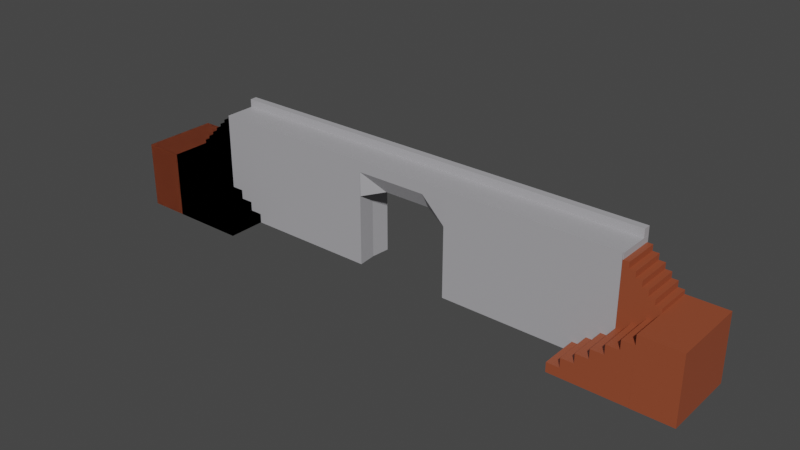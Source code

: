 # Source: coloredentreewall.blend  (saved by Blender 3.2.14; exported with 4.5.12 LTS)
import bpy
from mathutils import Matrix  # noqa: F401  (used for matrix-valued properties, if any)

bpy.ops.wm.read_factory_settings(use_empty=True)
scene = bpy.context.scene
scene.name = 'Scene'

# ---- collections
col_collection = bpy.data.collections.new('Collection'); scene.collection.children.link(col_collection)

# ---- materials (node trees are filled in below, after node groups)
mat_material_001 = bpy.data.materials.new('Material.001')
mat_material_001.use_transparent_shadow = False
mat_material = bpy.data.materials.new('Material')
mat_material.use_transparent_shadow = False
mat_material_002 = bpy.data.materials.new('Material.002')
mat_material_002.use_transparent_shadow = False
mat_material_002.diffuse_color = (1.0, 0.741, 0.6321, 1.0)

# ---- material node trees
mat_material_001.use_nodes = True; mat_material_001.node_tree.nodes.clear()
_N = mat_material_001.node_tree.nodes; _L = mat_material_001.node_tree.links
n0 = _N.new('ShaderNodeBsdfPrincipled'); n0.name = 'Principled BSDF'; n0.location = (10, 300)
n0.distribution = 'GGX'
n0.subsurface_method = 'RANDOM_WALK_SKIN'
n0.inputs[0].default_value = (0.3005, 0.06848, 0.02843, 1.0)
n0.inputs[3].default_value = 1.45
n0.inputs[27].default_value = (0.0, 0.0, 0.0, 1.0)
n0.inputs[28].default_value = 1.0
n1 = _N.new('ShaderNodeOutputMaterial'); n1.name = 'Material Output'; n1.location = (300, 300)
_L.new(n0.outputs[0], n1.inputs[0])
n1.is_active_output = True
mat_material.use_nodes = True; mat_material.node_tree.nodes.clear()
_N = mat_material.node_tree.nodes; _L = mat_material.node_tree.links
n0 = _N.new('ShaderNodeBsdfPrincipled'); n0.name = 'Principled BSDF'; n0.location = (10, 300)
n0.distribution = 'GGX'
n0.subsurface_method = 'RANDOM_WALK_SKIN'
n0.inputs[0].default_value = (0.1193, 0.04622, 0.08376, 1.0)
n0.inputs[3].default_value = 1.45
n0.inputs[27].default_value = (0.0, 0.0, 0.0, 1.0)
n0.inputs[28].default_value = 1.0
n1 = _N.new('ShaderNodeOutputMaterial'); n1.name = 'Material Output'; n1.location = (300, 300)
_L.new(n0.outputs[0], n1.inputs[0])
n1.is_active_output = True
mat_material_002.use_nodes = True; mat_material_002.node_tree.nodes.clear()
_N = mat_material_002.node_tree.nodes; _L = mat_material_002.node_tree.links
n0 = _N.new('ShaderNodeBsdfPrincipled'); n0.name = 'Principled BSDF'; n0.location = (10, 300)
n0.distribution = 'GGX'
n0.subsurface_method = 'RANDOM_WALK_SKIN'
n0.inputs[0].default_value = (0.402, 0.3968, 0.4179, 1.0)
n0.inputs[3].default_value = 1.45
n0.inputs[27].default_value = (0.0, 0.0, 0.0, 1.0)
n0.inputs[28].default_value = 1.0
n1 = _N.new('ShaderNodeOutputMaterial'); n1.name = 'Material Output'; n1.location = (300, 300)
_L.new(n0.outputs[0], n1.inputs[0])
n1.is_active_output = True

# ---- world
world_world = bpy.data.worlds.new('World'); scene.world = world_world
world_world.use_nodes = True; world_world.node_tree.nodes.clear()
_N = world_world.node_tree.nodes; _L = world_world.node_tree.links
n0 = _N.new('ShaderNodeOutputWorld'); n0.name = 'World Output'; n0.location = (300, 300)
n1 = _N.new('ShaderNodeBackground'); n1.name = 'Background'; n1.location = (10, 300)
n1.inputs[0].default_value = (0.05088, 0.05088, 0.05088, 1.0)
_L.new(n1.outputs[0], n0.inputs[0])
n0.is_active_output = True
world_world.color = (0.05088, 0.05088, 0.05088)
world_world.use_sun_shadow = False
world_world.sun_shadow_jitter_overblur = 0.0

# ---- meshes
me_cube_001 = bpy.data.meshes.new('Cube.001')
me_cube_001.from_pydata([(-0.9651, -0.9651, -0.5148), (-0.9651, 0.9651, -0.5148), (0.9651, -0.9651, -0.5148), (0.9651, -0.9651, 4.975), (0.9651, 0.9651, -0.5148), (0.9651, 0.9651, 4.975), (0.9651, -0.9651, 4.975), (-0.9651, -0.9651, 2.834), (0.9651, -0.9651, 4.873), (0.9651, -0.9651, 4.771), (0.9651, -0.9651, 4.669), (0.8043, -0.9651, 4.669), (0.6434, -0.9651, 4.669), (0.6434, -0.9651, 4.516), (0.6434, -0.9651, 4.363), (0.4826, -0.9651, 4.363), (0.3217, -0.9651, 4.363), (0.3217, -0.9651, 4.21), (0.3217, -0.9651, 4.057), (0.1609, -0.9651, 4.057), (0.0, -0.9651, 4.057), (0.0, -0.9651, 3.955), (0.0, -0.9651, 3.854), (0.0, -0.9651, 3.752), (-0.1609, -0.9651, 3.752), (-0.3217, -0.9651, 3.752), (-0.3217, -0.9651, 3.599), (-0.3217, -0.9651, 3.446), (-0.4826, -0.9651, 3.446), (-0.6434, -0.9651, 3.446), (-0.6434, -0.9651, 3.293), (-0.6434, -0.9651, 3.14), (-0.8043, -0.9651, 3.14), (-0.9651, -0.9651, 3.14), (-0.9651, -0.9651, 2.987), (-0.9651, 0.9651, 2.834), (0.9651, 0.9651, 4.975), (-0.9651, 0.9651, 2.987), (-0.9651, 0.9651, 3.14), (-0.8043, 0.9651, 3.14), (-0.6434, 0.9651, 3.14), (-0.6434, 0.9651, 3.293), (-0.6434, 0.9651, 3.446), (-0.4826, 0.9651, 3.446), (-0.3217, 0.9651, 3.446), (-0.3217, 0.9651, 3.599), (-0.3217, 0.9651, 3.752), (-0.1609, 0.9651, 3.752), (0.0, 0.9651, 3.752), (0.0, 0.9651, 3.854), (0.0, 0.9651, 3.955), (0.0, 0.9651, 4.057), (0.1609, 0.9651, 4.057), (0.3217, 0.9651, 4.057), (0.3217, 0.9651, 4.21), (0.3217, 0.9651, 4.363), (0.4826, 0.9651, 4.363), (0.6434, 0.9651, 4.363), (0.6434, 0.9651, 4.516), (0.6434, 0.9651, 4.669), (0.8043, 0.9651, 4.669), (0.9651, 0.9651, 4.669), (0.9651, 0.9651, 4.771), (0.9651, 0.9651, 4.873)], [], [(5, 36, 6, 3), (4, 5, 3, 2), (0, 7, 35, 1), (1, 4, 2, 0), (1, 35, 37, 38, 39, 40, 41, 42, 43, 44, 45, 46, 47, 48, 49, 50, 51, 52, 53, 54, 55, 56, 57, 58, 59, 60, 61, 62, 63, 36, 5, 4), (6, 36, 63, 8), (8, 63, 62, 9), (9, 62, 61, 10), (10, 61, 60, 11), (11, 60, 59, 12), (12, 59, 58, 13), (13, 58, 57, 14), (14, 57, 56, 15), (15, 56, 55, 16), (16, 55, 54, 17), (17, 54, 53, 18), (18, 53, 52, 19), (19, 52, 51, 20), (20, 51, 50, 21), (21, 50, 49, 22), (22, 49, 48, 23), (23, 48, 47, 24), (24, 47, 46, 25), (25, 46, 45, 26), (26, 45, 44, 27), (27, 44, 43, 28), (28, 43, 42, 29), (29, 42, 41, 30), (30, 41, 40, 31), (31, 40, 39, 32), (32, 39, 38, 33), (33, 38, 37, 34), (34, 37, 35, 7), (2, 3, 6, 8, 9, 10, 11, 12, 13, 14, 15, 16, 17, 18, 19, 20, 21, 22, 23, 24, 25, 26, 27, 28, 29, 30, 31, 32, 33, 34, 7, 0)])
_uv = me_cube_001.uv_layers.new(name='UVMap')
_uv.uv.foreach_set('vector', [0.625, 0.5, 0.625, 0.5, 0.625, 0.75, 0.625, 0.75, 0.375, 0.5, 0.625, 0.5, 0.625, 0.75, 0.375, 0.75, 0.375, 0.0, 0.5275, 0.0, 0.5275, 0.25, 0.375, 0.25, 0.125, 0.5, 0.375, 0.5, 0.375, 0.75, 0.125, 0.75, 0.375, 0.25, 0.5275, 0.25, 0.5345, 0.25, 0.5415, 0.25, 0.5415, 0.2708, 0.5415, 0.2917, 0.5484, 0.2917, 0.5554, 0.2917, 0.5554, 0.3125, 0.5554, 0.3333, 0.5623, 0.3333, 0.5693, 0.3333, 0.5693, 0.3542, 0.5693, 0.375, 0.5739, 0.375, 0.5786, 0.375, 0.5832, 0.375, 0.5832, 0.3958, 0.5832, 0.4167, 0.5902, 0.4167, 0.5972, 0.4167, 0.5972, 0.4375, 0.5972, 0.4583, 0.6041, 0.4583, 0.6111, 0.4583, 0.6111, 0.4792, 0.6111, 0.5, 0.6157, 0.5, 0.6204, 0.5, 0.625, 0.5, 0.625, 0.5, 0.375, 0.5, 0.625, 0.75, 0.625, 0.5, 0.625, 0.5, 0.625, 0.75, 0.625, 0.75, 0.625, 0.5, 0.625, 0.5, 0.625, 0.75, 0.625, 0.75, 0.625, 0.5, 0.625, 0.5, 0.625, 0.75, 0.625, 0.75, 0.625, 0.5, 0.6458, 0.5, 0.6458, 0.75, 0.6458, 0.75, 0.6458, 0.5, 0.6667, 0.5, 0.6667, 0.75, 0.6667, 0.75, 0.6667, 0.5, 0.6667, 0.5, 0.6667, 0.75, 0.6667, 0.75, 0.6667, 0.5, 0.6667, 0.5, 0.6667, 0.75, 0.6667, 0.75, 0.6667, 0.5, 0.6875, 0.5, 0.6875, 0.75, 0.6875, 0.75, 0.6875, 0.5, 0.7083, 0.5, 0.7083, 0.75, 0.7083, 0.75, 0.7083, 0.5, 0.7083, 0.5, 0.7083, 0.75, 0.7083, 0.75, 0.7083, 0.5, 0.7083, 0.5, 0.7083, 0.75, 0.7083, 0.75, 0.7083, 0.5, 0.7292, 0.5, 0.7292, 0.75, 0.7292, 0.75, 0.7292, 0.5, 0.75, 0.5, 0.75, 0.75, 0.75, 0.75, 0.75, 0.5, 0.875, 0.5, 0.875, 0.75, 0.625, 0.0, 0.625, 0.25, 0.5739, 0.25, 0.5739, 0.0, 0.5739, 0.0, 0.5739, 0.25, 0.5693, 0.25, 0.5693, 0.0, 0.5693, 0.0, 0.5693, 0.25, 0.5693, 0.25, 0.5693, 0.0, 0.5693, 0.0, 0.5693, 0.25, 0.5693, 0.25, 0.5693, 0.0, 0.5693, 0.0, 0.5693, 0.25, 0.5623, 0.25, 0.5623, 0.0, 0.5623, 0.0, 0.5623, 0.25, 0.5554, 0.25, 0.5554, 0.0, 0.5554, 0.0, 0.5554, 0.25, 0.5554, 0.25, 0.5554, 0.0, 0.5554, 0.0, 0.5554, 0.25, 0.5554, 0.25, 0.5554, 0.0, 0.5554, 0.0, 0.5554, 0.25, 0.5484, 0.25, 0.5484, 0.0, 0.5484, 0.0, 0.5484, 0.25, 0.5415, 0.25, 0.5415, 0.0, 0.5415, 0.0, 0.5415, 0.25, 0.5415, 0.25, 0.5415, 0.0, 0.5415, 0.0, 0.5415, 0.25, 0.5415, 0.25, 0.5415, 0.0, 0.5415, 0.0, 0.5415, 0.25, 0.5345, 0.25, 0.5345, 0.0, 0.5345, 0.0, 0.5345, 0.25, 0.5275, 0.25, 0.5275, 0.0, 0.375, 0.75, 0.625, 0.75, 0.625, 0.75, 0.6204, 0.75, 0.6157, 0.75, 0.6111, 0.75, 0.6111, 0.7708, 0.6111, 0.7917, 0.6041, 0.7917, 0.5972, 0.7917, 0.5972, 0.8125, 0.5972, 0.8333, 0.5902, 0.8333, 0.5832, 0.8333, 0.5832, 0.8542, 0.5832, 0.875, 0.5786, 0.875, 0.5739, 0.875, 0.5693, 0.875, 0.5693, 0.8958, 0.5693, 0.9167, 0.5623, 0.9167, 0.5554, 0.9167, 0.5554, 0.9375, 0.5554, 0.9583, 0.5484, 0.9583, 0.5415, 0.9583, 0.5415, 0.9792, 0.5415, 1.0, 0.5345, 1.0, 0.5275, 1.0, 0.375, 1.0])
me_cube_001.materials.append(mat_material_001)
me_cube_001.update()
me_cube_004 = bpy.data.meshes.new('Cube.004')
me_cube_004.from_pydata([(-1.033, -0.982, -3.282), (-1.033, -0.982, 0.1676), (-1.033, 2.983, -3.282), (-1.033, 2.983, 0.1676), (1.033, -0.982, -3.282), (1.033, -0.982, 0.1676), (1.033, 2.983, -3.282), (1.033, 2.983, 0.1676)], [], [(0, 1, 3, 2), (2, 3, 7, 6), (6, 7, 5, 4), (4, 5, 1, 0), (2, 6, 4, 0), (7, 3, 1, 5)])
_uv = me_cube_004.uv_layers.new(name='UVMap')
_uv.uv.foreach_set('vector', [0.375, 0.0, 0.625, 0.0, 0.625, 0.25, 0.375, 0.25, 0.375, 0.25, 0.625, 0.25, 0.625, 0.5, 0.375, 0.5, 0.375, 0.5, 0.625, 0.5, 0.625, 0.75, 0.375, 0.75, 0.375, 0.75, 0.625, 0.75, 0.625, 1.0, 0.375, 1.0, 0.125, 0.5, 0.375, 0.5, 0.375, 0.75, 0.125, 0.75, 0.625, 0.5, 0.875, 0.5, 0.875, 0.75, 0.625, 0.75])
me_cube_004.materials.append(mat_material_001)
me_cube_004.update()
me_cube_005 = bpy.data.meshes.new('Cube.005')
me_cube_005.from_pydata([(-1.964, -0.999, -0.443), (-1.964, -0.999, 2.993), (-1.964, 0.999, -0.443), (-1.964, 0.999, 2.993), (1.964, -0.999, -0.443), (1.964, 0.999, -0.443), (1.964, -0.999, -0.443), (-1.964, -0.999, 2.993), (1.964, -0.999, -0.1976), (1.964, -0.999, 0.04787), (1.637, -0.999, 0.04787), (1.309, -0.999, 0.04787), (1.309, -0.999, 0.2933), (1.309, -0.999, 0.5387), (0.982, -0.999, 0.5387), (0.6547, -0.999, 0.5387), (0.6547, -0.999, 0.7841), (0.6547, -0.999, 1.03), (0.3273, -0.999, 1.03), (0.0, -0.999, 1.03), (0.0, -0.999, 1.193), (0.0, -0.999, 1.357), (0.0, -0.999, 1.52), (-0.3273, -0.999, 1.52), (-0.6547, -0.999, 1.52), (-0.6547, -0.999, 1.766), (-0.6547, -0.999, 2.011), (-0.982, -0.999, 2.011), (-1.309, -0.999, 2.011), (-1.309, -0.999, 2.257), (-1.309, -0.999, 2.502), (-1.637, -0.999, 2.502), (-1.964, -0.999, 2.502), (-1.964, -0.999, 2.666), (-1.964, -0.999, 2.829), (-1.964, 0.999, 2.993), (1.964, 0.999, -0.443), (-1.964, 0.999, 2.829), (-1.964, 0.999, 2.666), (-1.964, 0.999, 2.502), (-1.637, 0.999, 2.502), (-1.309, 0.999, 2.502), (-1.309, 0.999, 2.257), (-1.309, 0.999, 2.011), (-0.982, 0.999, 2.011), (-0.6547, 0.999, 2.011), (-0.6547, 0.999, 1.766), (-0.6547, 0.999, 1.52), (-0.3273, 0.999, 1.52), (0.0, 0.999, 1.52), (0.0, 0.999, 1.357), (0.0, 0.999, 1.193), (0.0, 0.999, 1.03), (0.3273, 0.999, 1.03), (0.6547, 0.999, 1.03), (0.6547, 0.999, 0.7841), (0.6547, 0.999, 0.5387), (0.982, 0.999, 0.5387), (1.309, 0.999, 0.5387), (1.309, 0.999, 0.2933), (1.309, 0.999, 0.04787), (1.637, 0.999, 0.04787), (1.964, 0.999, 0.04787), (1.964, 0.999, -0.1976)], [], [(0, 1, 3, 2), (4, 6, 8, 9, 10, 11, 12, 13, 14, 15, 16, 17, 18, 19, 20, 21, 22, 23, 24, 25, 26, 27, 28, 29, 30, 31, 32, 33, 34, 7, 1, 0), (2, 3, 35, 37, 38, 39, 40, 41, 42, 43, 44, 45, 46, 47, 48, 49, 50, 51, 52, 53, 54, 55, 56, 57, 58, 59, 60, 61, 62, 63, 36, 5), (2, 5, 4, 0), (5, 36, 6, 4), (35, 7, 34, 37), (37, 34, 33, 38), (38, 33, 32, 39), (39, 32, 31, 40), (40, 31, 30, 41), (41, 30, 29, 42), (42, 29, 28, 43), (43, 28, 27, 44), (44, 27, 26, 45), (45, 26, 25, 46), (46, 25, 24, 47), (47, 24, 23, 48), (48, 23, 22, 49), (49, 22, 21, 50), (50, 21, 20, 51), (51, 20, 19, 52), (52, 19, 18, 53), (53, 18, 17, 54), (54, 17, 16, 55), (55, 16, 15, 56), (56, 15, 14, 57), (57, 14, 13, 58), (58, 13, 12, 59), (59, 12, 11, 60), (60, 11, 10, 61), (61, 10, 9, 62), (62, 9, 8, 63), (63, 8, 6, 36), (35, 3, 1, 7)])
_uv = me_cube_005.uv_layers.new(name='UVMap')
_uv.uv.foreach_set('vector', [0.375, 0.0, 0.625, 0.0, 0.625, 0.25, 0.375, 0.25, 0.375, 0.75, 0.375, 0.75, 0.3929, 0.75, 0.4107, 0.75, 0.4107, 0.7708, 0.4107, 0.7917, 0.4286, 0.7917, 0.4464, 0.7917, 0.4464, 0.8125, 0.4464, 0.8333, 0.4643, 0.8333, 0.4821, 0.8333, 0.4821, 0.8542, 0.4821, 0.875, 0.494, 0.875, 0.506, 0.875, 0.5179, 0.875, 0.5179, 0.8958, 0.5179, 0.9167, 0.5357, 0.9167, 0.5536, 0.9167, 0.5536, 0.9375, 0.5536, 0.9583, 0.5714, 0.9583, 0.5893, 0.9583, 0.5893, 0.9792, 0.5893, 1.0, 0.6012, 1.0, 0.6131, 1.0, 0.625, 1.0, 0.625, 1.0, 0.375, 1.0, 0.375, 0.25, 0.625, 0.25, 0.625, 0.25, 0.6131, 0.25, 0.6012, 0.25, 0.5893, 0.25, 0.5893, 0.2708, 0.5893, 0.2917, 0.5714, 0.2917, 0.5536, 0.2917, 0.5536, 0.3125, 0.5536, 0.3333, 0.5357, 0.3333, 0.5179, 0.3333, 0.5179, 0.3542, 0.5179, 0.375, 0.506, 0.375, 0.494, 0.375, 0.4821, 0.375, 0.4821, 0.3958, 0.4821, 0.4167, 0.4643, 0.4167, 0.4464, 0.4167, 0.4464, 0.4375, 0.4464, 0.4583, 0.4286, 0.4583, 0.4107, 0.4583, 0.4107, 0.4792, 0.4107, 0.5, 0.3929, 0.5, 0.375, 0.5, 0.375, 0.5, 0.125, 0.5, 0.375, 0.5, 0.375, 0.75, 0.125, 0.75, 0.375, 0.5, 0.375, 0.5, 0.375, 0.75, 0.375, 0.75, 0.875, 0.5, 0.875, 0.75, 0.875, 0.75, 0.875, 0.5, 0.875, 0.5, 0.875, 0.75, 0.875, 0.75, 0.875, 0.5, 0.875, 0.5, 0.875, 0.75, 0.875, 0.75, 0.875, 0.5, 0.875, 0.5, 0.875, 0.75, 0.8542, 0.75, 0.8542, 0.5, 0.8542, 0.5, 0.8542, 0.75, 0.8333, 0.75, 0.8333, 0.5, 0.8333, 0.5, 0.8333, 0.75, 0.8333, 0.75, 0.8333, 0.5, 0.8333, 0.5, 0.8333, 0.75, 0.8333, 0.75, 0.8333, 0.5, 0.8333, 0.5, 0.8333, 0.75, 0.8125, 0.75, 0.8125, 0.5, 0.8125, 0.5, 0.8125, 0.75, 0.7917, 0.75, 0.7917, 0.5, 0.7917, 0.5, 0.7917, 0.75, 0.7917, 0.75, 0.7917, 0.5, 0.7917, 0.5, 0.7917, 0.75, 0.7917, 0.75, 0.7917, 0.5, 0.7917, 0.5, 0.7917, 0.75, 0.7708, 0.75, 0.7708, 0.5, 0.7708, 0.5, 0.7708, 0.75, 0.75, 0.75, 0.75, 0.5, 0.75, 0.5, 0.75, 0.75, 0.625, 0.75, 0.625, 0.5, 0.625, 0.5, 0.625, 0.75, 0.494, 0.75, 0.494, 0.5, 0.494, 0.5, 0.494, 0.75, 0.4821, 0.75, 0.4821, 0.5, 0.4821, 0.5, 0.4821, 0.75, 0.4821, 0.75, 0.4821, 0.5, 0.4821, 0.5, 0.4821, 0.75, 0.4821, 0.75, 0.4821, 0.5, 0.4821, 0.5, 0.4821, 0.75, 0.4643, 0.75, 0.4643, 0.5, 0.4643, 0.5, 0.4643, 0.75, 0.4464, 0.75, 0.4464, 0.5, 0.4464, 0.5, 0.4464, 0.75, 0.4464, 0.75, 0.4464, 0.5, 0.4464, 0.5, 0.4464, 0.75, 0.4464, 0.75, 0.4464, 0.5, 0.4464, 0.5, 0.4464, 0.75, 0.4286, 0.75, 0.4286, 0.5, 0.4286, 0.5, 0.4286, 0.75, 0.4107, 0.75, 0.4107, 0.5, 0.4107, 0.5, 0.4107, 0.75, 0.4107, 0.75, 0.4107, 0.5, 0.4107, 0.5, 0.4107, 0.75, 0.4107, 0.75, 0.4107, 0.5, 0.4107, 0.5, 0.4107, 0.75, 0.3929, 0.75, 0.3929, 0.5, 0.3929, 0.5, 0.3929, 0.75, 0.375, 0.75, 0.375, 0.5, 0.875, 0.5, 0.875, 0.5, 0.875, 0.75, 0.875, 0.75])
me_cube_005.materials.append(mat_material_001)
me_cube_005.update()
me_cube_010 = bpy.data.meshes.new('Cube.010')
me_cube_010.from_pydata([(-0.9651, -0.9651, -0.5148), (-0.9651, 0.9651, -0.5148), (0.9651, -0.9651, -0.5148), (0.9651, -0.9651, 4.975), (0.9651, 0.9651, -0.5148), (0.9651, 0.9651, 4.975), (0.9651, -0.9651, 4.975), (-0.9651, -0.9651, 2.834), (0.9651, -0.9651, 4.873), (0.9651, -0.9651, 4.771), (0.9651, -0.9651, 4.669), (0.8043, -0.9651, 4.669), (0.6434, -0.9651, 4.669), (0.6434, -0.9651, 4.516), (0.6434, -0.9651, 4.363), (0.4826, -0.9651, 4.363), (0.3217, -0.9651, 4.363), (0.3217, -0.9651, 4.21), (0.3217, -0.9651, 4.057), (0.1609, -0.9651, 4.057), (0.0, -0.9651, 4.057), (0.0, -0.9651, 3.955), (0.0, -0.9651, 3.854), (0.0, -0.9651, 3.752), (-0.1609, -0.9651, 3.752), (-0.3217, -0.9651, 3.752), (-0.3217, -0.9651, 3.599), (-0.3217, -0.9651, 3.446), (-0.4826, -0.9651, 3.446), (-0.6434, -0.9651, 3.446), (-0.6434, -0.9651, 3.293), (-0.6434, -0.9651, 3.14), (-0.8043, -0.9651, 3.14), (-0.9651, -0.9651, 3.14), (-0.9651, -0.9651, 2.987), (-0.9651, 0.9651, 2.834), (0.9651, 0.9651, 4.975), (-0.9651, 0.9651, 2.987), (-0.9651, 0.9651, 3.14), (-0.8043, 0.9651, 3.14), (-0.6434, 0.9651, 3.14), (-0.6434, 0.9651, 3.293), (-0.6434, 0.9651, 3.446), (-0.4826, 0.9651, 3.446), (-0.3217, 0.9651, 3.446), (-0.3217, 0.9651, 3.599), (-0.3217, 0.9651, 3.752), (-0.1609, 0.9651, 3.752), (0.0, 0.9651, 3.752), (0.0, 0.9651, 3.854), (0.0, 0.9651, 3.955), (0.0, 0.9651, 4.057), (0.1609, 0.9651, 4.057), (0.3217, 0.9651, 4.057), (0.3217, 0.9651, 4.21), (0.3217, 0.9651, 4.363), (0.4826, 0.9651, 4.363), (0.6434, 0.9651, 4.363), (0.6434, 0.9651, 4.516), (0.6434, 0.9651, 4.669), (0.8043, 0.9651, 4.669), (0.9651, 0.9651, 4.669), (0.9651, 0.9651, 4.771), (0.9651, 0.9651, 4.873)], [], [(5, 36, 6, 3), (4, 5, 3, 2), (0, 7, 35, 1), (1, 4, 2, 0), (1, 35, 37, 38, 39, 40, 41, 42, 43, 44, 45, 46, 47, 48, 49, 50, 51, 52, 53, 54, 55, 56, 57, 58, 59, 60, 61, 62, 63, 36, 5, 4), (6, 36, 63, 8), (8, 63, 62, 9), (9, 62, 61, 10), (10, 61, 60, 11), (11, 60, 59, 12), (12, 59, 58, 13), (13, 58, 57, 14), (14, 57, 56, 15), (15, 56, 55, 16), (16, 55, 54, 17), (17, 54, 53, 18), (18, 53, 52, 19), (19, 52, 51, 20), (20, 51, 50, 21), (21, 50, 49, 22), (22, 49, 48, 23), (23, 48, 47, 24), (24, 47, 46, 25), (25, 46, 45, 26), (26, 45, 44, 27), (27, 44, 43, 28), (28, 43, 42, 29), (29, 42, 41, 30), (30, 41, 40, 31), (31, 40, 39, 32), (32, 39, 38, 33), (33, 38, 37, 34), (34, 37, 35, 7), (2, 3, 6, 8, 9, 10, 11, 12, 13, 14, 15, 16, 17, 18, 19, 20, 21, 22, 23, 24, 25, 26, 27, 28, 29, 30, 31, 32, 33, 34, 7, 0)])
_uv = me_cube_010.uv_layers.new(name='UVMap')
_uv.uv.foreach_set('vector', [0.625, 0.5, 0.625, 0.5, 0.625, 0.75, 0.625, 0.75, 0.375, 0.5, 0.625, 0.5, 0.625, 0.75, 0.375, 0.75, 0.375, 0.0, 0.5275, 0.0, 0.5275, 0.25, 0.375, 0.25, 0.125, 0.5, 0.375, 0.5, 0.375, 0.75, 0.125, 0.75, 0.375, 0.25, 0.5275, 0.25, 0.5345, 0.25, 0.5415, 0.25, 0.5415, 0.2708, 0.5415, 0.2917, 0.5484, 0.2917, 0.5554, 0.2917, 0.5554, 0.3125, 0.5554, 0.3333, 0.5623, 0.3333, 0.5693, 0.3333, 0.5693, 0.3542, 0.5693, 0.375, 0.5739, 0.375, 0.5786, 0.375, 0.5832, 0.375, 0.5832, 0.3958, 0.5832, 0.4167, 0.5902, 0.4167, 0.5972, 0.4167, 0.5972, 0.4375, 0.5972, 0.4583, 0.6041, 0.4583, 0.6111, 0.4583, 0.6111, 0.4792, 0.6111, 0.5, 0.6157, 0.5, 0.6204, 0.5, 0.625, 0.5, 0.625, 0.5, 0.375, 0.5, 0.625, 0.75, 0.625, 0.5, 0.625, 0.5, 0.625, 0.75, 0.625, 0.75, 0.625, 0.5, 0.625, 0.5, 0.625, 0.75, 0.625, 0.75, 0.625, 0.5, 0.625, 0.5, 0.625, 0.75, 0.625, 0.75, 0.625, 0.5, 0.6458, 0.5, 0.6458, 0.75, 0.6458, 0.75, 0.6458, 0.5, 0.6667, 0.5, 0.6667, 0.75, 0.6667, 0.75, 0.6667, 0.5, 0.6667, 0.5, 0.6667, 0.75, 0.6667, 0.75, 0.6667, 0.5, 0.6667, 0.5, 0.6667, 0.75, 0.6667, 0.75, 0.6667, 0.5, 0.6875, 0.5, 0.6875, 0.75, 0.6875, 0.75, 0.6875, 0.5, 0.7083, 0.5, 0.7083, 0.75, 0.7083, 0.75, 0.7083, 0.5, 0.7083, 0.5, 0.7083, 0.75, 0.7083, 0.75, 0.7083, 0.5, 0.7083, 0.5, 0.7083, 0.75, 0.7083, 0.75, 0.7083, 0.5, 0.7292, 0.5, 0.7292, 0.75, 0.7292, 0.75, 0.7292, 0.5, 0.75, 0.5, 0.75, 0.75, 0.75, 0.75, 0.75, 0.5, 0.875, 0.5, 0.875, 0.75, 0.625, 0.0, 0.625, 0.25, 0.5739, 0.25, 0.5739, 0.0, 0.5739, 0.0, 0.5739, 0.25, 0.5693, 0.25, 0.5693, 0.0, 0.5693, 0.0, 0.5693, 0.25, 0.5693, 0.25, 0.5693, 0.0, 0.5693, 0.0, 0.5693, 0.25, 0.5693, 0.25, 0.5693, 0.0, 0.5693, 0.0, 0.5693, 0.25, 0.5623, 0.25, 0.5623, 0.0, 0.5623, 0.0, 0.5623, 0.25, 0.5554, 0.25, 0.5554, 0.0, 0.5554, 0.0, 0.5554, 0.25, 0.5554, 0.25, 0.5554, 0.0, 0.5554, 0.0, 0.5554, 0.25, 0.5554, 0.25, 0.5554, 0.0, 0.5554, 0.0, 0.5554, 0.25, 0.5484, 0.25, 0.5484, 0.0, 0.5484, 0.0, 0.5484, 0.25, 0.5415, 0.25, 0.5415, 0.0, 0.5415, 0.0, 0.5415, 0.25, 0.5415, 0.25, 0.5415, 0.0, 0.5415, 0.0, 0.5415, 0.25, 0.5415, 0.25, 0.5415, 0.0, 0.5415, 0.0, 0.5415, 0.25, 0.5345, 0.25, 0.5345, 0.0, 0.5345, 0.0, 0.5345, 0.25, 0.5275, 0.25, 0.5275, 0.0, 0.375, 0.75, 0.625, 0.75, 0.625, 0.75, 0.6204, 0.75, 0.6157, 0.75, 0.6111, 0.75, 0.6111, 0.7708, 0.6111, 0.7917, 0.6041, 0.7917, 0.5972, 0.7917, 0.5972, 0.8125, 0.5972, 0.8333, 0.5902, 0.8333, 0.5832, 0.8333, 0.5832, 0.8542, 0.5832, 0.875, 0.5786, 0.875, 0.5739, 0.875, 0.5693, 0.875, 0.5693, 0.8958, 0.5693, 0.9167, 0.5623, 0.9167, 0.5554, 0.9167, 0.5554, 0.9375, 0.5554, 0.9583, 0.5484, 0.9583, 0.5415, 0.9583, 0.5415, 0.9792, 0.5415, 1.0, 0.5345, 1.0, 0.5275, 1.0, 0.375, 1.0])
me_cube_010.materials.append(mat_material_001)
me_cube_010.update()
me_cube_011 = bpy.data.meshes.new('Cube.011')
me_cube_011.from_pydata([(-1.033, -0.982, -3.282), (-1.033, -0.982, 0.1676), (-1.033, 2.983, -3.282), (-1.033, 2.983, 0.1676), (1.033, -0.982, -3.282), (1.033, -0.982, 0.1676), (1.033, 2.983, -3.282), (1.033, 2.983, 0.1676)], [], [(0, 1, 3, 2), (2, 3, 7, 6), (6, 7, 5, 4), (4, 5, 1, 0), (2, 6, 4, 0), (7, 3, 1, 5)])
_uv = me_cube_011.uv_layers.new(name='UVMap')
_uv.uv.foreach_set('vector', [0.375, 0.0, 0.625, 0.0, 0.625, 0.25, 0.375, 0.25, 0.375, 0.25, 0.625, 0.25, 0.625, 0.5, 0.375, 0.5, 0.375, 0.5, 0.625, 0.5, 0.625, 0.75, 0.375, 0.75, 0.375, 0.75, 0.625, 0.75, 0.625, 1.0, 0.375, 1.0, 0.125, 0.5, 0.375, 0.5, 0.375, 0.75, 0.125, 0.75, 0.625, 0.5, 0.875, 0.5, 0.875, 0.75, 0.625, 0.75])
me_cube_011.materials.append(mat_material_001)
me_cube_011.update()
me_cube_012 = bpy.data.meshes.new('Cube.012')
me_cube_012.from_pydata([(-1.964, -0.999, -0.443), (-1.964, -0.999, 2.993), (-1.964, 0.999, -0.443), (-1.964, 0.999, 2.993), (1.964, -0.999, -0.443), (1.964, 0.999, -0.443), (1.964, -0.999, -0.443), (-1.964, -0.999, 2.993), (1.964, -0.999, -0.1976), (1.964, -0.999, 0.04787), (1.637, -0.999, 0.04787), (1.309, -0.999, 0.04787), (1.309, -0.999, 0.2933), (1.309, -0.999, 0.5387), (0.982, -0.999, 0.5387), (0.6547, -0.999, 0.5387), (0.6547, -0.999, 0.7841), (0.6547, -0.999, 1.03), (0.3273, -0.999, 1.03), (0.0, -0.999, 1.03), (0.0, -0.999, 1.193), (0.0, -0.999, 1.357), (0.0, -0.999, 1.52), (-0.3273, -0.999, 1.52), (-0.6547, -0.999, 1.52), (-0.6547, -0.999, 1.766), (-0.6547, -0.999, 2.011), (-0.982, -0.999, 2.011), (-1.309, -0.999, 2.011), (-1.309, -0.999, 2.257), (-1.309, -0.999, 2.502), (-1.637, -0.999, 2.502), (-1.964, -0.999, 2.502), (-1.964, -0.999, 2.666), (-1.964, -0.999, 2.829), (-1.964, 0.999, 2.993), (1.964, 0.999, -0.443), (-1.964, 0.999, 2.829), (-1.964, 0.999, 2.666), (-1.964, 0.999, 2.502), (-1.637, 0.999, 2.502), (-1.309, 0.999, 2.502), (-1.309, 0.999, 2.257), (-1.309, 0.999, 2.011), (-0.982, 0.999, 2.011), (-0.6547, 0.999, 2.011), (-0.6547, 0.999, 1.766), (-0.6547, 0.999, 1.52), (-0.3273, 0.999, 1.52), (0.0, 0.999, 1.52), (0.0, 0.999, 1.357), (0.0, 0.999, 1.193), (0.0, 0.999, 1.03), (0.3273, 0.999, 1.03), (0.6547, 0.999, 1.03), (0.6547, 0.999, 0.7841), (0.6547, 0.999, 0.5387), (0.982, 0.999, 0.5387), (1.309, 0.999, 0.5387), (1.309, 0.999, 0.2933), (1.309, 0.999, 0.04787), (1.637, 0.999, 0.04787), (1.964, 0.999, 0.04787), (1.964, 0.999, -0.1976)], [], [(0, 1, 3, 2), (4, 6, 8, 9, 10, 11, 12, 13, 14, 15, 16, 17, 18, 19, 20, 21, 22, 23, 24, 25, 26, 27, 28, 29, 30, 31, 32, 33, 34, 7, 1, 0), (2, 3, 35, 37, 38, 39, 40, 41, 42, 43, 44, 45, 46, 47, 48, 49, 50, 51, 52, 53, 54, 55, 56, 57, 58, 59, 60, 61, 62, 63, 36, 5), (2, 5, 4, 0), (5, 36, 6, 4), (35, 7, 34, 37), (37, 34, 33, 38), (38, 33, 32, 39), (39, 32, 31, 40), (40, 31, 30, 41), (41, 30, 29, 42), (42, 29, 28, 43), (43, 28, 27, 44), (44, 27, 26, 45), (45, 26, 25, 46), (46, 25, 24, 47), (47, 24, 23, 48), (48, 23, 22, 49), (49, 22, 21, 50), (50, 21, 20, 51), (51, 20, 19, 52), (52, 19, 18, 53), (53, 18, 17, 54), (54, 17, 16, 55), (55, 16, 15, 56), (56, 15, 14, 57), (57, 14, 13, 58), (58, 13, 12, 59), (59, 12, 11, 60), (60, 11, 10, 61), (61, 10, 9, 62), (62, 9, 8, 63), (63, 8, 6, 36), (35, 3, 1, 7)])
_uv = me_cube_012.uv_layers.new(name='UVMap')
_uv.uv.foreach_set('vector', [0.375, 0.0, 0.625, 0.0, 0.625, 0.25, 0.375, 0.25, 0.375, 0.75, 0.375, 0.75, 0.3929, 0.75, 0.4107, 0.75, 0.4107, 0.7708, 0.4107, 0.7917, 0.4286, 0.7917, 0.4464, 0.7917, 0.4464, 0.8125, 0.4464, 0.8333, 0.4643, 0.8333, 0.4821, 0.8333, 0.4821, 0.8542, 0.4821, 0.875, 0.494, 0.875, 0.506, 0.875, 0.5179, 0.875, 0.5179, 0.8958, 0.5179, 0.9167, 0.5357, 0.9167, 0.5536, 0.9167, 0.5536, 0.9375, 0.5536, 0.9583, 0.5714, 0.9583, 0.5893, 0.9583, 0.5893, 0.9792, 0.5893, 1.0, 0.6012, 1.0, 0.6131, 1.0, 0.625, 1.0, 0.625, 1.0, 0.375, 1.0, 0.375, 0.25, 0.625, 0.25, 0.625, 0.25, 0.6131, 0.25, 0.6012, 0.25, 0.5893, 0.25, 0.5893, 0.2708, 0.5893, 0.2917, 0.5714, 0.2917, 0.5536, 0.2917, 0.5536, 0.3125, 0.5536, 0.3333, 0.5357, 0.3333, 0.5179, 0.3333, 0.5179, 0.3542, 0.5179, 0.375, 0.506, 0.375, 0.494, 0.375, 0.4821, 0.375, 0.4821, 0.3958, 0.4821, 0.4167, 0.4643, 0.4167, 0.4464, 0.4167, 0.4464, 0.4375, 0.4464, 0.4583, 0.4286, 0.4583, 0.4107, 0.4583, 0.4107, 0.4792, 0.4107, 0.5, 0.3929, 0.5, 0.375, 0.5, 0.375, 0.5, 0.125, 0.5, 0.375, 0.5, 0.375, 0.75, 0.125, 0.75, 0.375, 0.5, 0.375, 0.5, 0.375, 0.75, 0.375, 0.75, 0.875, 0.5, 0.875, 0.75, 0.875, 0.75, 0.875, 0.5, 0.875, 0.5, 0.875, 0.75, 0.875, 0.75, 0.875, 0.5, 0.875, 0.5, 0.875, 0.75, 0.875, 0.75, 0.875, 0.5, 0.875, 0.5, 0.875, 0.75, 0.8542, 0.75, 0.8542, 0.5, 0.8542, 0.5, 0.8542, 0.75, 0.8333, 0.75, 0.8333, 0.5, 0.8333, 0.5, 0.8333, 0.75, 0.8333, 0.75, 0.8333, 0.5, 0.8333, 0.5, 0.8333, 0.75, 0.8333, 0.75, 0.8333, 0.5, 0.8333, 0.5, 0.8333, 0.75, 0.8125, 0.75, 0.8125, 0.5, 0.8125, 0.5, 0.8125, 0.75, 0.7917, 0.75, 0.7917, 0.5, 0.7917, 0.5, 0.7917, 0.75, 0.7917, 0.75, 0.7917, 0.5, 0.7917, 0.5, 0.7917, 0.75, 0.7917, 0.75, 0.7917, 0.5, 0.7917, 0.5, 0.7917, 0.75, 0.7708, 0.75, 0.7708, 0.5, 0.7708, 0.5, 0.7708, 0.75, 0.75, 0.75, 0.75, 0.5, 0.75, 0.5, 0.75, 0.75, 0.625, 0.75, 0.625, 0.5, 0.625, 0.5, 0.625, 0.75, 0.494, 0.75, 0.494, 0.5, 0.494, 0.5, 0.494, 0.75, 0.4821, 0.75, 0.4821, 0.5, 0.4821, 0.5, 0.4821, 0.75, 0.4821, 0.75, 0.4821, 0.5, 0.4821, 0.5, 0.4821, 0.75, 0.4821, 0.75, 0.4821, 0.5, 0.4821, 0.5, 0.4821, 0.75, 0.4643, 0.75, 0.4643, 0.5, 0.4643, 0.5, 0.4643, 0.75, 0.4464, 0.75, 0.4464, 0.5, 0.4464, 0.5, 0.4464, 0.75, 0.4464, 0.75, 0.4464, 0.5, 0.4464, 0.5, 0.4464, 0.75, 0.4464, 0.75, 0.4464, 0.5, 0.4464, 0.5, 0.4464, 0.75, 0.4286, 0.75, 0.4286, 0.5, 0.4286, 0.5, 0.4286, 0.75, 0.4107, 0.75, 0.4107, 0.5, 0.4107, 0.5, 0.4107, 0.75, 0.4107, 0.75, 0.4107, 0.5, 0.4107, 0.5, 0.4107, 0.75, 0.4107, 0.75, 0.4107, 0.5, 0.4107, 0.5, 0.4107, 0.75, 0.3929, 0.75, 0.3929, 0.5, 0.3929, 0.5, 0.3929, 0.75, 0.375, 0.75, 0.375, 0.5, 0.875, 0.5, 0.875, 0.5, 0.875, 0.75, 0.875, 0.75])
me_cube_012.materials.append(mat_material)
me_cube_012.update()
me_cube_013 = bpy.data.meshes.new('Cube.013')
me_cube_013.from_pydata([(-0.9651, -0.9651, -0.5148), (-0.9651, 0.9651, -0.5148), (0.9651, -0.9651, -0.5148), (0.9651, -0.9651, 4.975), (0.9651, 0.9651, -0.5148), (0.9651, 0.9651, 4.975), (0.9651, -0.9651, 4.975), (-0.9651, -0.9651, 2.834), (0.9651, -0.9651, 4.873), (0.9651, -0.9651, 4.771), (0.9651, -0.9651, 4.669), (0.8043, -0.9651, 4.669), (0.6434, -0.9651, 4.669), (0.6434, -0.9651, 4.516), (0.6434, -0.9651, 4.363), (0.4826, -0.9651, 4.363), (0.3217, -0.9651, 4.363), (0.3217, -0.9651, 4.21), (0.3217, -0.9651, 4.057), (0.1609, -0.9651, 4.057), (0.0, -0.9651, 4.057), (0.0, -0.9651, 3.955), (0.0, -0.9651, 3.854), (0.0, -0.9651, 3.752), (-0.1609, -0.9651, 3.752), (-0.3217, -0.9651, 3.752), (-0.3217, -0.9651, 3.599), (-0.3217, -0.9651, 3.446), (-0.4826, -0.9651, 3.446), (-0.6434, -0.9651, 3.446), (-0.6434, -0.9651, 3.293), (-0.6434, -0.9651, 3.14), (-0.8043, -0.9651, 3.14), (-0.9651, -0.9651, 3.14), (-0.9651, -0.9651, 2.987), (-0.9651, 0.9651, 2.834), (0.9651, 0.9651, 4.975), (-0.9651, 0.9651, 2.987), (-0.9651, 0.9651, 3.14), (-0.8043, 0.9651, 3.14), (-0.6434, 0.9651, 3.14), (-0.6434, 0.9651, 3.293), (-0.6434, 0.9651, 3.446), (-0.4826, 0.9651, 3.446), (-0.3217, 0.9651, 3.446), (-0.3217, 0.9651, 3.599), (-0.3217, 0.9651, 3.752), (-0.1609, 0.9651, 3.752), (0.0, 0.9651, 3.752), (0.0, 0.9651, 3.854), (0.0, 0.9651, 3.955), (0.0, 0.9651, 4.057), (0.1609, 0.9651, 4.057), (0.3217, 0.9651, 4.057), (0.3217, 0.9651, 4.21), (0.3217, 0.9651, 4.363), (0.4826, 0.9651, 4.363), (0.6434, 0.9651, 4.363), (0.6434, 0.9651, 4.516), (0.6434, 0.9651, 4.669), (0.8043, 0.9651, 4.669), (0.9651, 0.9651, 4.669), (0.9651, 0.9651, 4.771), (0.9651, 0.9651, 4.873)], [], [(5, 36, 6, 3), (4, 5, 3, 2), (0, 7, 35, 1), (1, 4, 2, 0), (1, 35, 37, 38, 39, 40, 41, 42, 43, 44, 45, 46, 47, 48, 49, 50, 51, 52, 53, 54, 55, 56, 57, 58, 59, 60, 61, 62, 63, 36, 5, 4), (6, 36, 63, 8), (8, 63, 62, 9), (9, 62, 61, 10), (10, 61, 60, 11), (11, 60, 59, 12), (12, 59, 58, 13), (13, 58, 57, 14), (14, 57, 56, 15), (15, 56, 55, 16), (16, 55, 54, 17), (17, 54, 53, 18), (18, 53, 52, 19), (19, 52, 51, 20), (20, 51, 50, 21), (21, 50, 49, 22), (22, 49, 48, 23), (23, 48, 47, 24), (24, 47, 46, 25), (25, 46, 45, 26), (26, 45, 44, 27), (27, 44, 43, 28), (28, 43, 42, 29), (29, 42, 41, 30), (30, 41, 40, 31), (31, 40, 39, 32), (32, 39, 38, 33), (33, 38, 37, 34), (34, 37, 35, 7), (2, 3, 6, 8, 9, 10, 11, 12, 13, 14, 15, 16, 17, 18, 19, 20, 21, 22, 23, 24, 25, 26, 27, 28, 29, 30, 31, 32, 33, 34, 7, 0)])
_uv = me_cube_013.uv_layers.new(name='UVMap')
_uv.uv.foreach_set('vector', [0.625, 0.5, 0.625, 0.5, 0.625, 0.75, 0.625, 0.75, 0.375, 0.5, 0.625, 0.5, 0.625, 0.75, 0.375, 0.75, 0.375, 0.0, 0.5275, 0.0, 0.5275, 0.25, 0.375, 0.25, 0.125, 0.5, 0.375, 0.5, 0.375, 0.75, 0.125, 0.75, 0.375, 0.25, 0.5275, 0.25, 0.5345, 0.25, 0.5415, 0.25, 0.5415, 0.2708, 0.5415, 0.2917, 0.5484, 0.2917, 0.5554, 0.2917, 0.5554, 0.3125, 0.5554, 0.3333, 0.5623, 0.3333, 0.5693, 0.3333, 0.5693, 0.3542, 0.5693, 0.375, 0.5739, 0.375, 0.5786, 0.375, 0.5832, 0.375, 0.5832, 0.3958, 0.5832, 0.4167, 0.5902, 0.4167, 0.5972, 0.4167, 0.5972, 0.4375, 0.5972, 0.4583, 0.6041, 0.4583, 0.6111, 0.4583, 0.6111, 0.4792, 0.6111, 0.5, 0.6157, 0.5, 0.6204, 0.5, 0.625, 0.5, 0.625, 0.5, 0.375, 0.5, 0.625, 0.75, 0.625, 0.5, 0.625, 0.5, 0.625, 0.75, 0.625, 0.75, 0.625, 0.5, 0.625, 0.5, 0.625, 0.75, 0.625, 0.75, 0.625, 0.5, 0.625, 0.5, 0.625, 0.75, 0.625, 0.75, 0.625, 0.5, 0.6458, 0.5, 0.6458, 0.75, 0.6458, 0.75, 0.6458, 0.5, 0.6667, 0.5, 0.6667, 0.75, 0.6667, 0.75, 0.6667, 0.5, 0.6667, 0.5, 0.6667, 0.75, 0.6667, 0.75, 0.6667, 0.5, 0.6667, 0.5, 0.6667, 0.75, 0.6667, 0.75, 0.6667, 0.5, 0.6875, 0.5, 0.6875, 0.75, 0.6875, 0.75, 0.6875, 0.5, 0.7083, 0.5, 0.7083, 0.75, 0.7083, 0.75, 0.7083, 0.5, 0.7083, 0.5, 0.7083, 0.75, 0.7083, 0.75, 0.7083, 0.5, 0.7083, 0.5, 0.7083, 0.75, 0.7083, 0.75, 0.7083, 0.5, 0.7292, 0.5, 0.7292, 0.75, 0.7292, 0.75, 0.7292, 0.5, 0.75, 0.5, 0.75, 0.75, 0.75, 0.75, 0.75, 0.5, 0.875, 0.5, 0.875, 0.75, 0.625, 0.0, 0.625, 0.25, 0.5739, 0.25, 0.5739, 0.0, 0.5739, 0.0, 0.5739, 0.25, 0.5693, 0.25, 0.5693, 0.0, 0.5693, 0.0, 0.5693, 0.25, 0.5693, 0.25, 0.5693, 0.0, 0.5693, 0.0, 0.5693, 0.25, 0.5693, 0.25, 0.5693, 0.0, 0.5693, 0.0, 0.5693, 0.25, 0.5623, 0.25, 0.5623, 0.0, 0.5623, 0.0, 0.5623, 0.25, 0.5554, 0.25, 0.5554, 0.0, 0.5554, 0.0, 0.5554, 0.25, 0.5554, 0.25, 0.5554, 0.0, 0.5554, 0.0, 0.5554, 0.25, 0.5554, 0.25, 0.5554, 0.0, 0.5554, 0.0, 0.5554, 0.25, 0.5484, 0.25, 0.5484, 0.0, 0.5484, 0.0, 0.5484, 0.25, 0.5415, 0.25, 0.5415, 0.0, 0.5415, 0.0, 0.5415, 0.25, 0.5415, 0.25, 0.5415, 0.0, 0.5415, 0.0, 0.5415, 0.25, 0.5415, 0.25, 0.5415, 0.0, 0.5415, 0.0, 0.5415, 0.25, 0.5345, 0.25, 0.5345, 0.0, 0.5345, 0.0, 0.5345, 0.25, 0.5275, 0.25, 0.5275, 0.0, 0.375, 0.75, 0.625, 0.75, 0.625, 0.75, 0.6204, 0.75, 0.6157, 0.75, 0.6111, 0.75, 0.6111, 0.7708, 0.6111, 0.7917, 0.6041, 0.7917, 0.5972, 0.7917, 0.5972, 0.8125, 0.5972, 0.8333, 0.5902, 0.8333, 0.5832, 0.8333, 0.5832, 0.8542, 0.5832, 0.875, 0.5786, 0.875, 0.5739, 0.875, 0.5693, 0.875, 0.5693, 0.8958, 0.5693, 0.9167, 0.5623, 0.9167, 0.5554, 0.9167, 0.5554, 0.9375, 0.5554, 0.9583, 0.5484, 0.9583, 0.5415, 0.9583, 0.5415, 0.9792, 0.5415, 1.0, 0.5345, 1.0, 0.5275, 1.0, 0.375, 1.0])
me_cube_013.materials.append(mat_material_001)
me_cube_013.update()
me_cube_014 = bpy.data.meshes.new('Cube.014')
me_cube_014.from_pydata([(-1.033, -1.012, -3.282), (-1.033, -1.012, 0.1676), (-1.033, 2.912, -3.282), (-1.033, 2.912, 0.1676), (1.033, -1.012, -3.282), (1.033, -1.012, 0.1676), (1.033, 2.912, -3.282), (1.033, 2.912, 0.1676)], [], [(0, 1, 3, 2), (2, 3, 7, 6), (6, 7, 5, 4), (4, 5, 1, 0), (2, 6, 4, 0), (7, 3, 1, 5)])
_uv = me_cube_014.uv_layers.new(name='UVMap')
_uv.uv.foreach_set('vector', [0.375, 0.0, 0.625, 0.0, 0.625, 0.25, 0.375, 0.25, 0.375, 0.25, 0.625, 0.25, 0.625, 0.5, 0.375, 0.5, 0.375, 0.5, 0.625, 0.5, 0.625, 0.75, 0.375, 0.75, 0.375, 0.75, 0.625, 0.75, 0.625, 1.0, 0.375, 1.0, 0.125, 0.5, 0.375, 0.5, 0.375, 0.75, 0.125, 0.75, 0.625, 0.5, 0.875, 0.5, 0.875, 0.75, 0.625, 0.75])
me_cube_014.materials.append(mat_material_001)
me_cube_014.update()
me_cube_015 = bpy.data.meshes.new('Cube.015')
me_cube_015.from_pydata([(-1.964, -0.999, -0.443), (-1.964, -0.999, 2.993), (-1.964, 0.999, -0.443), (-1.964, 0.999, 2.993), (1.964, -0.999, -0.443), (1.964, 0.999, -0.443), (1.964, -0.999, -0.443), (-1.964, -0.999, 2.993), (1.964, -0.999, -0.1976), (1.964, -0.999, 0.04787), (1.637, -0.999, 0.04787), (1.309, -0.999, 0.04787), (1.309, -0.999, 0.2933), (1.309, -0.999, 0.5387), (0.982, -0.999, 0.5387), (0.6547, -0.999, 0.5387), (0.6547, -0.999, 0.7841), (0.6547, -0.999, 1.03), (0.3273, -0.999, 1.03), (0.0, -0.999, 1.03), (0.0, -0.999, 1.193), (0.0, -0.999, 1.357), (0.0, -0.999, 1.52), (-0.3273, -0.999, 1.52), (-0.6547, -0.999, 1.52), (-0.6547, -0.999, 1.766), (-0.6547, -0.999, 2.011), (-0.982, -0.999, 2.011), (-1.309, -0.999, 2.011), (-1.309, -0.999, 2.257), (-1.309, -0.999, 2.502), (-1.637, -0.999, 2.502), (-1.964, -0.999, 2.502), (-1.964, -0.999, 2.666), (-1.964, -0.999, 2.829), (-1.964, 0.999, 2.993), (1.964, 0.999, -0.443), (-1.964, 0.999, 2.829), (-1.964, 0.999, 2.666), (-1.964, 0.999, 2.502), (-1.637, 0.999, 2.502), (-1.309, 0.999, 2.502), (-1.309, 0.999, 2.257), (-1.309, 0.999, 2.011), (-0.982, 0.999, 2.011), (-0.6547, 0.999, 2.011), (-0.6547, 0.999, 1.766), (-0.6547, 0.999, 1.52), (-0.3273, 0.999, 1.52), (0.0, 0.999, 1.52), (0.0, 0.999, 1.357), (0.0, 0.999, 1.193), (0.0, 0.999, 1.03), (0.3273, 0.999, 1.03), (0.6547, 0.999, 1.03), (0.6547, 0.999, 0.7841), (0.6547, 0.999, 0.5387), (0.982, 0.999, 0.5387), (1.309, 0.999, 0.5387), (1.309, 0.999, 0.2933), (1.309, 0.999, 0.04787), (1.637, 0.999, 0.04787), (1.964, 0.999, 0.04787), (1.964, 0.999, -0.1976)], [], [(0, 1, 3, 2), (4, 6, 8, 9, 10, 11, 12, 13, 14, 15, 16, 17, 18, 19, 20, 21, 22, 23, 24, 25, 26, 27, 28, 29, 30, 31, 32, 33, 34, 7, 1, 0), (2, 3, 35, 37, 38, 39, 40, 41, 42, 43, 44, 45, 46, 47, 48, 49, 50, 51, 52, 53, 54, 55, 56, 57, 58, 59, 60, 61, 62, 63, 36, 5), (2, 5, 4, 0), (5, 36, 6, 4), (35, 7, 34, 37), (37, 34, 33, 38), (38, 33, 32, 39), (39, 32, 31, 40), (40, 31, 30, 41), (41, 30, 29, 42), (42, 29, 28, 43), (43, 28, 27, 44), (44, 27, 26, 45), (45, 26, 25, 46), (46, 25, 24, 47), (47, 24, 23, 48), (48, 23, 22, 49), (49, 22, 21, 50), (50, 21, 20, 51), (51, 20, 19, 52), (52, 19, 18, 53), (53, 18, 17, 54), (54, 17, 16, 55), (55, 16, 15, 56), (56, 15, 14, 57), (57, 14, 13, 58), (58, 13, 12, 59), (59, 12, 11, 60), (60, 11, 10, 61), (61, 10, 9, 62), (62, 9, 8, 63), (63, 8, 6, 36), (35, 3, 1, 7)])
_uv = me_cube_015.uv_layers.new(name='UVMap')
_uv.uv.foreach_set('vector', [0.375, 0.0, 0.625, 0.0, 0.625, 0.25, 0.375, 0.25, 0.375, 0.75, 0.375, 0.75, 0.3929, 0.75, 0.4107, 0.75, 0.4107, 0.7708, 0.4107, 0.7917, 0.4286, 0.7917, 0.4464, 0.7917, 0.4464, 0.8125, 0.4464, 0.8333, 0.4643, 0.8333, 0.4821, 0.8333, 0.4821, 0.8542, 0.4821, 0.875, 0.494, 0.875, 0.506, 0.875, 0.5179, 0.875, 0.5179, 0.8958, 0.5179, 0.9167, 0.5357, 0.9167, 0.5536, 0.9167, 0.5536, 0.9375, 0.5536, 0.9583, 0.5714, 0.9583, 0.5893, 0.9583, 0.5893, 0.9792, 0.5893, 1.0, 0.6012, 1.0, 0.6131, 1.0, 0.625, 1.0, 0.625, 1.0, 0.375, 1.0, 0.375, 0.25, 0.625, 0.25, 0.625, 0.25, 0.6131, 0.25, 0.6012, 0.25, 0.5893, 0.25, 0.5893, 0.2708, 0.5893, 0.2917, 0.5714, 0.2917, 0.5536, 0.2917, 0.5536, 0.3125, 0.5536, 0.3333, 0.5357, 0.3333, 0.5179, 0.3333, 0.5179, 0.3542, 0.5179, 0.375, 0.506, 0.375, 0.494, 0.375, 0.4821, 0.375, 0.4821, 0.3958, 0.4821, 0.4167, 0.4643, 0.4167, 0.4464, 0.4167, 0.4464, 0.4375, 0.4464, 0.4583, 0.4286, 0.4583, 0.4107, 0.4583, 0.4107, 0.4792, 0.4107, 0.5, 0.3929, 0.5, 0.375, 0.5, 0.375, 0.5, 0.125, 0.5, 0.375, 0.5, 0.375, 0.75, 0.125, 0.75, 0.375, 0.5, 0.375, 0.5, 0.375, 0.75, 0.375, 0.75, 0.875, 0.5, 0.875, 0.75, 0.875, 0.75, 0.875, 0.5, 0.875, 0.5, 0.875, 0.75, 0.875, 0.75, 0.875, 0.5, 0.875, 0.5, 0.875, 0.75, 0.875, 0.75, 0.875, 0.5, 0.875, 0.5, 0.875, 0.75, 0.8542, 0.75, 0.8542, 0.5, 0.8542, 0.5, 0.8542, 0.75, 0.8333, 0.75, 0.8333, 0.5, 0.8333, 0.5, 0.8333, 0.75, 0.8333, 0.75, 0.8333, 0.5, 0.8333, 0.5, 0.8333, 0.75, 0.8333, 0.75, 0.8333, 0.5, 0.8333, 0.5, 0.8333, 0.75, 0.8125, 0.75, 0.8125, 0.5, 0.8125, 0.5, 0.8125, 0.75, 0.7917, 0.75, 0.7917, 0.5, 0.7917, 0.5, 0.7917, 0.75, 0.7917, 0.75, 0.7917, 0.5, 0.7917, 0.5, 0.7917, 0.75, 0.7917, 0.75, 0.7917, 0.5, 0.7917, 0.5, 0.7917, 0.75, 0.7708, 0.75, 0.7708, 0.5, 0.7708, 0.5, 0.7708, 0.75, 0.75, 0.75, 0.75, 0.5, 0.75, 0.5, 0.75, 0.75, 0.625, 0.75, 0.625, 0.5, 0.625, 0.5, 0.625, 0.75, 0.494, 0.75, 0.494, 0.5, 0.494, 0.5, 0.494, 0.75, 0.4821, 0.75, 0.4821, 0.5, 0.4821, 0.5, 0.4821, 0.75, 0.4821, 0.75, 0.4821, 0.5, 0.4821, 0.5, 0.4821, 0.75, 0.4821, 0.75, 0.4821, 0.5, 0.4821, 0.5, 0.4821, 0.75, 0.4643, 0.75, 0.4643, 0.5, 0.4643, 0.5, 0.4643, 0.75, 0.4464, 0.75, 0.4464, 0.5, 0.4464, 0.5, 0.4464, 0.75, 0.4464, 0.75, 0.4464, 0.5, 0.4464, 0.5, 0.4464, 0.75, 0.4464, 0.75, 0.4464, 0.5, 0.4464, 0.5, 0.4464, 0.75, 0.4286, 0.75, 0.4286, 0.5, 0.4286, 0.5, 0.4286, 0.75, 0.4107, 0.75, 0.4107, 0.5, 0.4107, 0.5, 0.4107, 0.75, 0.4107, 0.75, 0.4107, 0.5, 0.4107, 0.5, 0.4107, 0.75, 0.4107, 0.75, 0.4107, 0.5, 0.4107, 0.5, 0.4107, 0.75, 0.3929, 0.75, 0.3929, 0.5, 0.3929, 0.5, 0.3929, 0.75, 0.375, 0.75, 0.375, 0.5, 0.875, 0.5, 0.875, 0.5, 0.875, 0.75, 0.875, 0.75])
me_cube_015.materials.append(mat_material_001)
me_cube_015.update()
me_cube_016 = bpy.data.meshes.new('Cube.016')
me_cube_016.from_pydata([(-2.489, -0.9842, -0.6278), (-2.489, -0.9842, 0.6278), (-2.489, 0.9842, -0.6278), (-2.489, 0.9842, 0.6278), (2.489, -0.9842, -0.6278), (2.489, -0.9842, 0.6278), (2.489, 0.9842, -0.6278), (2.489, 0.9842, 0.6278), (0.0, 0.9842, -0.6278), (0.0, 0.5554, 0.199), (0.0, -0.9842, -0.6278), (0.0, -0.5554, 0.199), (1.244, 0.5554, 0.199), (1.244, -0.9842, -0.6278), (1.244, 0.9842, -0.6278), (1.244, -0.5554, 0.199), (-1.244, 0.9842, -0.6278), (-1.244, -0.5554, 0.199), (-1.244, 0.5554, 0.199), (-1.244, -0.9842, -0.6278), (-0.6148, 0.5554, 0.199), (-0.6148, -0.9842, -0.6278), (-0.6148, 0.9842, -0.6278), (-0.6148, -0.5554, 0.199), (0.5982, 0.9842, -0.6278), (0.5982, -0.5554, 0.199), (0.5982, 0.5554, 0.199), (0.5982, -0.9842, -0.6278), (-2.489, 0.0, -0.6278), (-2.489, 0.0, 0.6278), (2.489, 0.0, -0.6278), (2.489, 0.0, 0.6278), (0.0, 0.0, 0.02138), (0.0, 0.0, -0.6278), (1.244, 0.0, 0.02138), (1.244, 0.0, -0.6278), (-1.244, 0.0, -0.6278), (-1.244, 0.0, 0.02138), (-0.6148, 0.0, 0.02138), (-0.6148, 0.0, -0.6278), (0.5982, 0.0, -0.6278), (0.5982, 0.0, 0.02138)], [], [(28, 29, 3, 2), (14, 12, 7, 6), (30, 31, 5, 4), (19, 17, 1, 0), (35, 30, 4, 13), (37, 29, 1, 17), (41, 32, 11, 25), (39, 33, 10, 21), (27, 25, 11, 10), (22, 20, 9, 8), (4, 5, 15, 13), (31, 34, 15, 5), (40, 35, 13, 27), (24, 26, 12, 14), (2, 3, 18, 16), (28, 36, 19, 0), (38, 37, 17, 23), (21, 23, 17, 19), (10, 11, 23, 21), (32, 38, 23, 11), (16, 18, 20, 22), (36, 39, 21, 19), (8, 9, 26, 24), (33, 40, 27, 10), (13, 15, 25, 27), (34, 41, 25, 15), (12, 26, 41, 34), (8, 24, 40, 33), (16, 22, 39, 36), (9, 20, 38, 32), (20, 18, 37, 38), (2, 16, 36, 28), (24, 14, 35, 40), (7, 12, 34, 31), (22, 8, 33, 39), (26, 9, 32, 41), (18, 3, 29, 37), (14, 6, 30, 35), (6, 7, 31, 30), (0, 1, 29, 28)])
_uv = me_cube_016.uv_layers.new(name='UVMap')
_uv.uv.foreach_set('vector', [0.375, 0.125, 0.625, 0.125, 0.625, 0.25, 0.375, 0.25, 0.375, 0.4375, 0.625, 0.4375, 0.625, 0.5, 0.375, 0.5, 0.375, 0.625, 0.625, 0.625, 0.625, 0.75, 0.375, 0.75, 0.375, 0.9375, 0.625, 0.9375, 0.625, 1.0, 0.375, 1.0, 0.3125, 0.625, 0.375, 0.625, 0.375, 0.75, 0.3125, 0.75, 0.8125, 0.625, 0.875, 0.625, 0.875, 0.75, 0.8125, 0.75, 0.72, 0.625, 0.75, 0.625, 0.75, 0.75, 0.72, 0.75, 0.2191, 0.625, 0.25, 0.625, 0.25, 0.75, 0.2191, 0.75, 0.375, 0.845, 0.625, 0.845, 0.625, 0.875, 0.375, 0.875, 0.375, 0.3441, 0.625, 0.3441, 0.625, 0.375, 0.375, 0.375, 0.375, 0.75, 0.625, 0.75, 0.625, 0.8125, 0.375, 0.8125, 0.625, 0.625, 0.6875, 0.625, 0.6875, 0.75, 0.625, 0.75, 0.28, 0.625, 0.3125, 0.625, 0.3125, 0.75, 0.28, 0.75, 0.375, 0.405, 0.625, 0.405, 0.625, 0.4375, 0.375, 0.4375, 0.375, 0.25, 0.625, 0.25, 0.625, 0.3125, 0.375, 0.3125, 0.125, 0.625, 0.1875, 0.625, 0.1875, 0.75, 0.125, 0.75, 0.7809, 0.625, 0.8125, 0.625, 0.8125, 0.75, 0.7809, 0.75, 0.375, 0.9059, 0.625, 0.9059, 0.625, 0.9375, 0.375, 0.9375, 0.375, 0.875, 0.625, 0.875, 0.625, 0.9059, 0.375, 0.9059, 0.75, 0.625, 0.7809, 0.625, 0.7809, 0.75, 0.75, 0.75, 0.375, 0.3125, 0.625, 0.3125, 0.625, 0.3441, 0.375, 0.3441, 0.1875, 0.625, 0.2191, 0.625, 0.2191, 0.75, 0.1875, 0.75, 0.375, 0.375, 0.625, 0.375, 0.625, 0.405, 0.375, 0.405, 0.25, 0.625, 0.28, 0.625, 0.28, 0.75, 0.25, 0.75, 0.375, 0.8125, 0.625, 0.8125, 0.625, 0.845, 0.375, 0.845, 0.6875, 0.625, 0.72, 0.625, 0.72, 0.75, 0.6875, 0.75, 0.6875, 0.5, 0.72, 0.5, 0.72, 0.625, 0.6875, 0.625, 0.25, 0.5, 0.28, 0.5, 0.28, 0.625, 0.25, 0.625, 0.1875, 0.5, 0.2191, 0.5, 0.2191, 0.625, 0.1875, 0.625, 0.75, 0.5, 0.7809, 0.5, 0.7809, 0.625, 0.75, 0.625, 0.7809, 0.5, 0.8125, 0.5, 0.8125, 0.625, 0.7809, 0.625, 0.125, 0.5, 0.1875, 0.5, 0.1875, 0.625, 0.125, 0.625, 0.28, 0.5, 0.3125, 0.5, 0.3125, 0.625, 0.28, 0.625, 0.625, 0.5, 0.6875, 0.5, 0.6875, 0.625, 0.625, 0.625, 0.2191, 0.5, 0.25, 0.5, 0.25, 0.625, 0.2191, 0.625, 0.72, 0.5, 0.75, 0.5, 0.75, 0.625, 0.72, 0.625, 0.8125, 0.5, 0.875, 0.5, 0.875, 0.625, 0.8125, 0.625, 0.3125, 0.5, 0.375, 0.5, 0.375, 0.625, 0.3125, 0.625, 0.375, 0.5, 0.625, 0.5, 0.625, 0.625, 0.375, 0.625, 0.375, 0.0, 0.625, 0.0, 0.625, 0.125, 0.375, 0.125])
me_cube_016.materials.append(mat_material_002)
me_cube_016.update()
me_cube_002 = bpy.data.meshes.new('Cube.002')
me_cube_002.from_pydata([(-4.492, -0.9877, -0.2411), (-4.492, -0.9877, 0.2411), (-4.492, 0.9877, -0.2411), (-4.492, 0.9877, 0.2411), (4.492, -0.9877, -0.2411), (4.492, -0.9877, 0.2411), (4.492, 0.9877, -0.2411), (4.492, 0.9877, 0.2411), (-4.402, 0.0, -0.2411), (-4.402, 0.0, 0.2411), (4.492, 0.0, -0.2411), (4.492, 0.0, 0.2411)], [], [(8, 9, 3, 2), (2, 3, 7, 6), (10, 11, 5, 4), (4, 5, 1, 0), (8, 10, 4, 0), (11, 9, 1, 5), (7, 3, 9, 11), (2, 6, 10, 8), (6, 7, 11, 10), (0, 1, 9, 8)])
_uv = me_cube_002.uv_layers.new(name='UVMap')
_uv.uv.foreach_set('vector', [0.375, 0.125, 0.625, 0.125, 0.625, 0.25, 0.375, 0.25, 0.375, 0.25, 0.625, 0.25, 0.625, 0.5, 0.375, 0.5, 0.375, 0.625, 0.625, 0.625, 0.625, 0.75, 0.375, 0.75, 0.375, 0.75, 0.625, 0.75, 0.625, 1.0, 0.375, 1.0, 0.125, 0.625, 0.375, 0.625, 0.375, 0.75, 0.125, 0.75, 0.625, 0.625, 0.875, 0.625, 0.875, 0.75, 0.625, 0.75, 0.625, 0.5, 0.875, 0.5, 0.875, 0.625, 0.625, 0.625, 0.125, 0.5, 0.375, 0.5, 0.375, 0.625, 0.125, 0.625, 0.375, 0.5, 0.625, 0.5, 0.625, 0.625, 0.375, 0.625, 0.375, 0.0, 0.625, 0.0, 0.625, 0.125, 0.375, 0.125])
me_cube_002.materials.append(mat_material_002)
me_cube_002.update()
me_cube_003 = bpy.data.meshes.new('Cube.003')
me_cube_003.from_pydata([(-4.492, -0.9877, -0.2411), (-4.492, -0.9877, 0.2411), (-4.492, 0.9877, -0.2411), (-4.492, 0.9877, 0.2411), (4.492, -0.9877, -0.2411), (4.492, -0.9877, 0.2411), (4.492, 0.9877, -0.2411), (4.492, 0.9877, 0.2411), (-4.492, 0.0, -0.2411), (-4.492, 0.0, 0.2411), (4.402, 0.0, -0.2411), (4.402, 0.0, 0.2411)], [], [(8, 9, 3, 2), (2, 3, 7, 6), (10, 11, 5, 4), (4, 5, 1, 0), (8, 10, 4, 0), (11, 9, 1, 5), (7, 3, 9, 11), (2, 6, 10, 8), (6, 7, 11, 10), (0, 1, 9, 8)])
_uv = me_cube_003.uv_layers.new(name='UVMap')
_uv.uv.foreach_set('vector', [0.375, 0.125, 0.625, 0.125, 0.625, 0.25, 0.375, 0.25, 0.375, 0.25, 0.625, 0.25, 0.625, 0.5, 0.375, 0.5, 0.375, 0.625, 0.625, 0.625, 0.625, 0.75, 0.375, 0.75, 0.375, 0.75, 0.625, 0.75, 0.625, 1.0, 0.375, 1.0, 0.125, 0.625, 0.375, 0.625, 0.375, 0.75, 0.125, 0.75, 0.625, 0.625, 0.875, 0.625, 0.875, 0.75, 0.625, 0.75, 0.625, 0.5, 0.875, 0.5, 0.875, 0.625, 0.625, 0.625, 0.125, 0.5, 0.375, 0.5, 0.375, 0.625, 0.125, 0.625, 0.375, 0.5, 0.625, 0.5, 0.625, 0.625, 0.375, 0.625, 0.375, 0.0, 0.625, 0.0, 0.625, 0.125, 0.375, 0.125])
_ca = me_cube_003.color_attributes.new('Col', 'BYTE_COLOR', 'CORNER')
_ca.data.foreach_set('color', [1.0, 1.0, 1.0, 1.0, 1.0, 1.0, 1.0, 1.0, 1.0, 1.0, 1.0, 1.0, 1.0, 1.0, 1.0, 1.0, 1.0, 1.0, 1.0, 1.0, 1.0, 1.0, 1.0, 1.0, 1.0, 1.0, 1.0, 1.0, 1.0, 1.0, 1.0, 1.0, 1.0, 1.0, 1.0, 1.0, 1.0, 1.0, 1.0, 1.0, 1.0, 1.0, 1.0, 1.0, 1.0, 1.0, 1.0, 1.0, 1.0, 1.0, 1.0, 1.0, 1.0, 1.0, 1.0, 1.0, 1.0, 1.0, 1.0, 1.0, 1.0, 1.0, 1.0, 1.0, 1.0, 1.0, 1.0, 1.0, 1.0, 1.0, 1.0, 1.0, 1.0, 1.0, 1.0, 1.0, 1.0, 1.0, 1.0, 1.0, 1.0, 1.0, 1.0, 1.0, 1.0, 1.0, 1.0, 1.0, 1.0, 1.0, 1.0, 1.0, 1.0, 1.0, 1.0, 1.0, 1.0, 1.0, 1.0, 1.0, 1.0, 1.0, 1.0, 1.0, 1.0, 1.0, 1.0, 1.0, 1.0, 1.0, 1.0, 1.0, 1.0, 1.0, 1.0, 1.0, 1.0, 1.0, 1.0, 1.0, 1.0, 1.0, 1.0, 1.0, 1.0, 1.0, 1.0, 1.0, 1.0, 1.0, 1.0, 1.0, 1.0, 1.0, 1.0, 1.0, 1.0, 1.0, 1.0, 1.0, 1.0, 1.0, 1.0, 1.0, 1.0, 1.0, 1.0, 1.0, 1.0, 1.0, 1.0, 1.0, 1.0, 1.0, 1.0, 1.0, 1.0, 1.0, 1.0, 1.0])
me_cube_003.materials.append(mat_material_002)
me_cube_003.update()
me_cube_006 = bpy.data.meshes.new('Cube.006')
me_cube_006.from_pydata([(-11.48, -1.005, -0.482), (-11.48, -1.005, 0.07419), (-11.48, 0.9703, -0.4799), (-11.48, 0.9703, 0.09569), (11.48, -1.005, -0.482), (11.48, -1.005, 0.07419), (11.48, 0.9703, -0.4799), (11.48, 0.9703, 0.07037)], [], [(0, 1, 3, 2), (2, 3, 7, 6), (6, 7, 5, 4), (4, 5, 1, 0), (2, 6, 4, 0), (7, 3, 1, 5)])
_uv = me_cube_006.uv_layers.new(name='UVMap')
_uv.uv.foreach_set('vector', [0.375, 0.0, 0.625, 0.0, 0.625, 0.25, 0.375, 0.25, 0.375, 0.25, 0.625, 0.25, 0.625, 0.5, 0.375, 0.5, 0.375, 0.5, 0.625, 0.5, 0.625, 0.75, 0.375, 0.75, 0.375, 0.75, 0.625, 0.75, 0.625, 1.0, 0.375, 1.0, 0.125, 0.5, 0.375, 0.5, 0.375, 0.75, 0.125, 0.75, 0.625, 0.5, 0.875, 0.5, 0.875, 0.75, 0.625, 0.75])
me_cube_006.materials.append(mat_material_002)
me_cube_006.update()
me_cube_007 = bpy.data.meshes.new('Cube.007')
me_cube_007.from_pydata([(-12.73, -0.1864, -0.2425), (-12.73, -0.1864, 0.2425), (-12.73, 0.1864, -0.2425), (-12.73, 0.1864, 0.2425), (10.23, -0.1864, -0.2423), (10.23, -0.1864, 0.2425), (10.23, 0.1864, -0.2423), (10.23, 0.1864, 0.2425)], [], [(0, 1, 3, 2), (2, 3, 7, 6), (6, 7, 5, 4), (4, 5, 1, 0), (2, 6, 4, 0), (7, 3, 1, 5)])
_uv = me_cube_007.uv_layers.new(name='UVMap')
_uv.uv.foreach_set('vector', [0.375, 0.0, 0.625, 0.0, 0.625, 0.25, 0.375, 0.25, 0.375, 0.25, 0.625, 0.25, 0.625, 0.5, 0.375, 0.5, 0.375, 0.5, 0.625, 0.5, 0.625, 0.75, 0.375, 0.75, 0.375, 0.75, 0.625, 0.75, 0.625, 1.0, 0.375, 1.0, 0.125, 0.5, 0.375, 0.5, 0.375, 0.75, 0.125, 0.75, 0.625, 0.5, 0.875, 0.5, 0.875, 0.75, 0.625, 0.75])
me_cube_007.materials.append(mat_material_002)
me_cube_007.update()
me_cube = bpy.data.meshes.new('Cube')
me_cube.from_pydata([(0.0, 0.0, 0.0), (0.0, 0.0, 0.0), (0.0, 0.0, 0.0), (0.0, 0.0, 0.0), (0.0, 0.0, 0.0), (0.0, 0.0, 0.0), (0.0, 0.0, 0.0), (0.0, 0.0, 0.0)], [], [(0, 1, 3, 2), (2, 3, 7, 6), (6, 7, 5, 4), (4, 5, 1, 0), (2, 6, 4, 0), (7, 3, 1, 5)])
_uv = me_cube.uv_layers.new(name='UVMap')
_uv.uv.foreach_set('vector', [0.375, 0.0, 0.625, 0.0, 0.625, 0.25, 0.375, 0.25, 0.375, 0.25, 0.625, 0.25, 0.625, 0.5, 0.375, 0.5, 0.375, 0.5, 0.625, 0.5, 0.625, 0.75, 0.375, 0.75, 0.375, 0.75, 0.625, 0.75, 0.625, 1.0, 0.375, 1.0, 0.125, 0.5, 0.375, 0.5, 0.375, 0.75, 0.125, 0.75, 0.625, 0.5, 0.875, 0.5, 0.875, 0.75, 0.625, 0.75])
me_cube.update()

# ---- objects
ob_cube_004 = bpy.data.objects.new('Cube.004', me_cube_001)
ob_cube_005 = bpy.data.objects.new('Cube.005', me_cube_004)
ob_cube_007 = bpy.data.objects.new('Cube.007', me_cube_005)
ob_cube_008 = bpy.data.objects.new('Cube.008', me_cube_010)
ob_cube_009 = bpy.data.objects.new('Cube.009', me_cube_011)
ob_cube_010 = bpy.data.objects.new('Cube.010', me_cube_012)
ob_cube_011 = bpy.data.objects.new('Cube.011', me_cube_013)
ob_cube_012 = bpy.data.objects.new('Cube.012', me_cube_014)
ob_cube_013 = bpy.data.objects.new('Cube.013', me_cube_015)
ob_cube_014 = bpy.data.objects.new('Cube.014', me_cube_016)
ob_cube_001 = bpy.data.objects.new('Cube.001', me_cube_002)
ob_cube_002 = bpy.data.objects.new('Cube.002', me_cube_003)
ob_cube = bpy.data.objects.new('Cube', me_cube_006)
ob_cube_003 = bpy.data.objects.new('Cube.003', me_cube_007)
ob_cube_006 = bpy.data.objects.new('Cube.006', me_cube)

# ---- transforms, parenting, visibility, modifiers, constraints
ob_cube_004.location = (-5.951, 0.9777, 0.5148)
ob_cube_005.location = (-7.949, 0.9946, 0.1749)
ob_cube_005.rotation_euler = (-3.142, -0.0, 0.0)
ob_cube_007.location = (-4.97, -0.9864, 0.443)
ob_cube_008.location = (-5.951, 0.9777, 0.5148)
ob_cube_009.location = (-7.949, 0.9946, 0.1749)
ob_cube_009.rotation_euler = (-3.142, -0.0, 0.0)
ob_cube_010.location = (-4.97, -0.9864, 0.443)
ob_cube_011.location = (18.92, 0.9777, 0.5148)
ob_cube_011.rotation_euler = (0.0, -0.0, 3.142)
ob_cube_012.location = (20.92, 0.9354, 0.164)
ob_cube_012.rotation_euler = (-3.142, -0.0, 0.0)
ob_cube_013.location = (17.95, -0.9742, 0.443)
ob_cube_013.rotation_euler = (0.0, -0.0, 3.142)
ob_cube_014.location = (6.521, 1.014, 4.316)
ob_cube_014.rotation_euler = (-3.131, -0.001103, -1.2e-05)
ob_cube_001.location = (13.5, 1.011, 2.487)
ob_cube_001.scale = (1.0, 1.0, 10.35)
ob_cube_002.location = (-0.473, 1.011, 2.487)
ob_cube_002.scale = (1.0, 1.0, 10.35)
ob_cube.location = (6.515, 0.9935, 5.016)
ob_cube.rotation_euler = (-3.142, -0.0, 0.0)
ob_cube_003.location = (5.261, 1.813, 5.681)
ob_cube_003.rotation_euler = (8.742e-08, -0.0, 3.142)
ob_cube_006.location = (0.0, 0.0, 0.0)

# ---- collection membership
scene.collection.objects.link(ob_cube_004)
scene.collection.objects.link(ob_cube_005)
scene.collection.objects.link(ob_cube_007)
scene.collection.objects.link(ob_cube_008)
scene.collection.objects.link(ob_cube_009)
scene.collection.objects.link(ob_cube_010)
scene.collection.objects.link(ob_cube_011)
scene.collection.objects.link(ob_cube_012)
scene.collection.objects.link(ob_cube_013)
scene.collection.objects.link(ob_cube_014)
col_collection.objects.link(ob_cube_001)
col_collection.objects.link(ob_cube_002)
col_collection.objects.link(ob_cube)
col_collection.objects.link(ob_cube_003)
col_collection.objects.link(ob_cube_006)

# ---- scene / render settings (as saved in the file)
scene.frame_start = 1; scene.frame_end = 250; scene.frame_set(1)
scene.render.engine = 'BLENDER_EEVEE_NEXT'
scene.cycles.sampling_pattern = 'TABULATED_SOBOL'
scene.cycles.use_light_tree = False
scene.eevee.taa_samples = 32
scene.view_settings.view_transform = 'Filmic'
bpy.context.view_layer.update()

# ---- added for rendering (the .blend has no active camera and no usable light): camera, sun
cam_auto = bpy.data.cameras.new('AutoCamera')
cam_auto.lens = 50.0
cam_auto.sensor_width = 36.0
cam_auto.clip_end = 1000.0
ob_auto_camera = bpy.data.objects.new('AutoCamera', cam_auto)
scene.collection.objects.link(ob_auto_camera)
ob_auto_camera.location = (35.8672, -35.2476, 26.4615)
ob_auto_camera.rotation_euler = (1.09748, -7.21219e-08, 0.694738)
scene.camera = ob_auto_camera
light_auto_sun = bpy.data.lights.new('AutoSun', 'SUN')
light_auto_sun.energy = 3.0
light_auto_sun.angle = 0.0523599
ob_auto_sun = bpy.data.objects.new('AutoSun', light_auto_sun)
scene.collection.objects.link(ob_auto_sun)
ob_auto_sun.rotation_euler = (0.872665, 0.174533, 0.523599)
bpy.context.view_layer.update()
